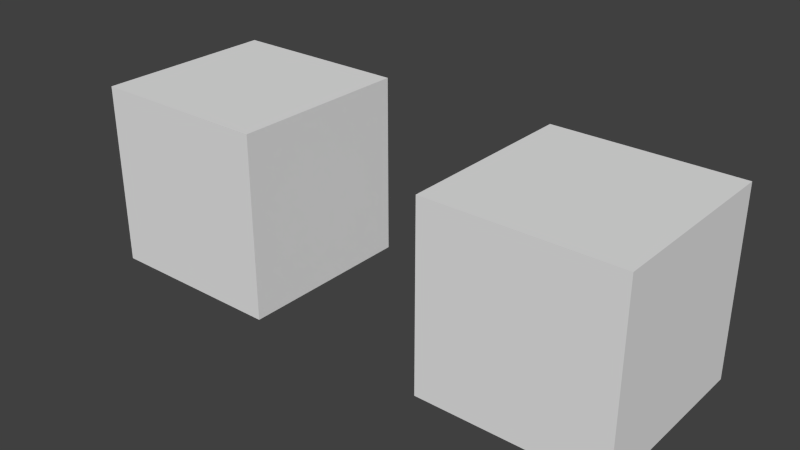 # Source: SSO_illegal_usePanel_tex.test.blend  (saved by Blender 2.77.0; exported with 4.5.12 LTS)
import bpy
from mathutils import Matrix  # noqa: F401  (used for matrix-valued properties, if any)

bpy.ops.wm.read_factory_settings(use_empty=True)
scene = bpy.context.scene
scene.name = 'Scene'

# ---- collections
col_collection_1 = bpy.data.collections.new('Collection 1'); scene.collection.children.link(col_collection_1)

# ---- materials (node trees are filled in below, after node groups)
mat_panel_tex = bpy.data.materials.new('Panel Tex')
mat_panel_tex.alpha_threshold = 0.0
mat_panel_tex.use_transparent_shadow = False
mat_panel_tex.roughness = 0.5
mat_panel_tex.line_color = (0.0, 0.0, 0.0, 1.0)
mat_non_draped_tex_a_shine05 = bpy.data.materials.new('Non Draped Tex A shine05')
mat_non_draped_tex_a_shine05.alpha_threshold = 0.0
mat_non_draped_tex_a_shine05.use_transparent_shadow = False
mat_non_draped_tex_a_shine05.roughness = 0.5
mat_non_draped_tex_a_shine05.line_color = (0.0, 0.0, 0.0, 1.0)

# ---- material node trees

# ---- world
world_world = bpy.data.worlds.new('World'); scene.world = world_world
world_world.color = (0.05088, 0.05088, 0.05088)
world_world.use_sun_shadow = False
world_world.sun_shadow_jitter_overblur = 0.0
world_world.cycles.sampling_method = 'NONE'
world_world.cycles.sample_map_resolution = 256

# ---- meshes
me_cube_003 = bpy.data.meshes.new('Cube.003')
me_cube_003.from_pydata([(1.0, 1.0, -1.0), (1.0, -1.0, -1.0), (-1.0, -1.0, -1.0), (-1.0, 1.0, -1.0), (1.0, 1.0, 1.0), (1.0, -1.0, 1.0), (-1.0, -1.0, 1.0), (-1.0, 1.0, 1.0)], [], [(0, 1, 2, 3), (4, 7, 6, 5), (0, 4, 5, 1), (1, 5, 6, 2), (2, 6, 7, 3), (4, 0, 3, 7)])
_uv = me_cube_003.uv_layers.new(name='UVMap')
_uv.uv.foreach_set('vector', [2.98e-08, 1.0, 0.5, 1.0, 0.5, 1.5, 0.0, 1.5, 1.0, 0.5, 1.0, 1.0, 0.5, 1.0, 0.5, 0.5, 1.0, 0.5, 0.5, 0.5, 0.5, 0.0, 1.0, 2.98e-08, 4.47e-08, 0.5, 0.0, 1.937e-07, 0.5, 0.0, 0.5, 0.5, 1.5, 0.5, 1.0, 0.5, 1.0, 1.341e-07, 1.5, 0.0, 0.0, 0.5, 0.5, 0.5, 0.5, 1.0, 4.47e-08, 1.0])
me_cube_003.materials.append(mat_panel_tex)
me_cube_003.use_remesh_preserve_volume = False
me_cube_003.use_remesh_preserve_attributes = False
me_cube_003.use_mirror_vertex_groups = False
me_cube_003.auto_texspace = False
me_cube_003.update()
me_cube = bpy.data.meshes.new('Cube')
me_cube.from_pydata([(1.0, 1.0, -1.0), (1.0, -1.0, -1.0), (-1.0, -1.0, -1.0), (-1.0, 1.0, -1.0), (1.0, 1.0, 1.0), (1.0, -1.0, 1.0), (-1.0, -1.0, 1.0), (-1.0, 1.0, 1.0)], [], [(0, 1, 2, 3), (4, 7, 6, 5), (0, 4, 5, 1), (1, 5, 6, 2), (2, 6, 7, 3), (4, 0, 3, 7)])
_uv = me_cube.uv_layers.new(name='UVMap')
_uv.uv.foreach_set('vector', [2.98e-08, 1.0, 0.5, 1.0, 0.5, 1.5, 0.0, 1.5, 1.0, 0.5, 1.0, 1.0, 0.5, 1.0, 0.5, 0.5, 1.0, 0.5, 0.5, 0.5, 0.5, 0.0, 1.0, 2.98e-08, 4.47e-08, 0.5, 0.0, 1.937e-07, 0.5, 0.0, 0.5, 0.5, 1.5, 0.5, 1.0, 0.5, 1.0, 1.341e-07, 1.5, 0.0, 0.0, 0.5, 0.5, 0.5, 0.5, 1.0, 4.47e-08, 1.0])
me_cube.materials.append(mat_non_draped_tex_a_shine05)
me_cube.use_remesh_preserve_volume = False
me_cube.use_remesh_preserve_attributes = False
me_cube.use_mirror_vertex_groups = False
me_cube.auto_texspace = False
me_cube.update()

# ---- objects
ob_cube_001 = bpy.data.objects.new('Cube.001', me_cube_003)
ob_cube = bpy.data.objects.new('Cube', me_cube)

# ---- transforms, parenting, visibility, modifiers, constraints
ob_cube_001.location = (4.0, 0.0, 1.0)
ob_cube_001.lock_rotations_4d = False
ob_cube_001.empty_display_type = 'ARROWS'
ob_cube_001.lineart.crease_threshold = 0.0
ob_cube.location = (0.0, 0.0, 1.0)
ob_cube.lock_rotations_4d = False
ob_cube.empty_display_type = 'ARROWS'
ob_cube.lineart.crease_threshold = 0.0

# ---- collection membership
col_collection_1.objects.link(ob_cube_001)
col_collection_1.objects.link(ob_cube)

# ---- scene / render settings (as saved in the file)
scene.frame_start = 1; scene.frame_end = 250; scene.frame_set(1)
scene.render.engine = 'BLENDER_EEVEE_NEXT'
scene.render.resolution_percentage = 50
scene.render.dither_intensity = 0.0
scene.cycles.use_denoising = False
scene.cycles.samples = 10
scene.cycles.sampling_pattern = 'TABULATED_SOBOL'
scene.cycles.light_sampling_threshold = 0.0
scene.cycles.use_adaptive_sampling = False
scene.cycles.use_light_tree = False
scene.cycles.blur_glossy = 0.0
scene.cycles.pixel_filter_type = 'GAUSSIAN'
scene.cycles.sample_clamp_indirect = 0.0
scene.view_settings.view_transform = 'Standard'
bpy.context.view_layer.update()

# ---- added for rendering (the .blend has no active camera and no usable light): camera, sun
cam_auto = bpy.data.cameras.new('AutoCamera')
cam_auto.lens = 50.0
cam_auto.sensor_width = 36.0
cam_auto.clip_end = 1000.0
ob_auto_camera = bpy.data.objects.new('AutoCamera', cam_auto)
scene.collection.objects.link(ob_auto_camera)
ob_auto_camera.location = (8.13725, -7.3647, 5.9098)
ob_auto_camera.rotation_euler = (1.09748, -7.21219e-08, 0.694738)
scene.camera = ob_auto_camera
light_auto_sun = bpy.data.lights.new('AutoSun', 'SUN')
light_auto_sun.energy = 3.0
light_auto_sun.angle = 0.0523599
ob_auto_sun = bpy.data.objects.new('AutoSun', light_auto_sun)
scene.collection.objects.link(ob_auto_sun)
ob_auto_sun.rotation_euler = (0.872665, 0.174533, 0.523599)
bpy.context.view_layer.update()

